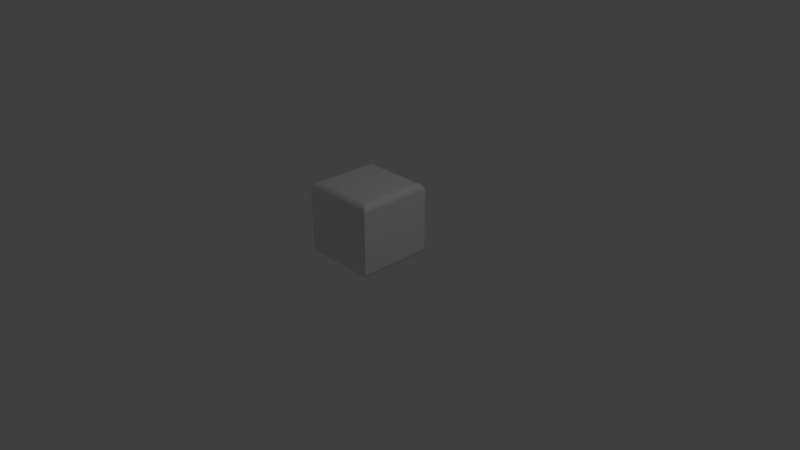 # Source: Box.blend  (saved by Blender 2.79.0; exported with 4.5.12 LTS)
import bpy
from mathutils import Matrix  # noqa: F401  (used for matrix-valued properties, if any)

bpy.ops.wm.read_factory_settings(use_empty=True)
scene = bpy.context.scene
scene.name = 'Scene'

# ---- collections
col_collection_1 = bpy.data.collections.new('Collection 1'); scene.collection.children.link(col_collection_1)

# ---- world
world_world = bpy.data.worlds.new('World'); scene.world = world_world
world_world.color = (0.05088, 0.05088, 0.05088)
world_world.use_sun_shadow = False
world_world.sun_shadow_jitter_overblur = 0.0
world_world.cycles.sampling_method = 'MANUAL'

# ---- cameras
cam_camera = bpy.data.cameras.new('Camera')
cam_camera.clip_end = 100.0
cam_camera.lens = 35.0
cam_camera.sensor_width = 32.0
cam_camera.sensor_height = 18.0
cam_camera.ortho_scale = 7.314
cam_camera.dof.focus_distance = 0.0
cam_camera.dof.aperture_fstop = 128.0

# ---- lights
light_lamp = bpy.data.lights.new('Lamp', 'POINT')
light_lamp.transmission_factor = 0.0
light_lamp.cutoff_distance = 30.0
light_lamp.energy = 100.0
light_lamp.shadow_buffer_clip_start = 1.001
light_lamp.shadow_soft_size = 0.1
light_lamp.shadow_maximum_resolution = 0.006
light_lamp.use_absolute_resolution = True

# ---- meshes
me_object_1 = bpy.data.meshes.new('object_1')
me_object_1.from_pydata([(0.3997, 0.0, 1.0), (-0.0002858, 0.4, 1.0), (-0.4003, 0.0, 1.0), (-0.4003, 0.4, 1.0), (-0.0002858, -0.4, 1.0), (-0.4003, -0.4, 1.0), (0.3997, -0.4, 1.0), (0.3997, 0.4, 1.0), (0.4997, -0.5, 0.9), (0.4997, -0.5, 0.1), (0.4997, 1.431e-07, 0.1), (0.4997, 0.0, 0.9), (0.4997, 0.5, 0.1), (0.4997, 0.5, 0.9), (0.4963, -0.4966, 0.9259), (0.4935, 0.4938, 0.9346), (0.4935, -0.4938, 0.9346), (0.4899, 0.4902, 0.9433), (0.4899, -0.4902, 0.9433), (0.4963, 0.4966, 0.9259), (0.4982, -0.4985, 0.9171), (0.4853, 0.4856, 0.9517), (0.4853, -0.4856, 0.9517), (0.48, -0.4802, 0.9597), (0.4738, 0.4741, 0.9672), (0.4738, -0.4741, 0.9672), (0.4669, 0.4672, 0.9741), (0.4669, -0.4672, 0.9741), (0.4994, -0.4996, 0.9084), (0.4997, 0.0, 0.9), (0.4514, -0.4517, 0.9856), (0.4514, 0.4517, 0.9856), (0.443, -0.4433, 0.9902), (0.4343, 0.4346, 0.9938), (0.4343, -0.4346, 0.9938), (0.4256, -0.4259, 0.9966), (0.4594, -0.4597, 0.9802), (0.4168, 0.4171, 0.9985), (0.3997, 0.0, 1.0), (0.4168, -0.4171, 0.9985), (0.3997, -0.4, 1.0), (0.4082, -0.4084, 0.9996), (0.4256, 0.4259, 0.9966), (0.4594, 0.4597, 0.9802), (0.4997, -0.5, 0.9), (0.48, 0.4802, 0.9597), (0.4994, 0.4996, 0.9084), (0.4982, 0.4985, 0.9171), (0.4997, 0.5, 0.9), (0.3997, 0.4, 1.0), (0.4082, 0.4084, 0.9996), (0.443, 0.4433, 0.9902), (-0.5003, -0.5, 0.9), (-0.5003, -0.5, 0.1), (-0.0002858, -0.5, 0.1), (-0.0002858, -0.5, 0.9), (0.4997, -0.5, 0.1), (0.4997, -0.5, 0.9), (-0.4999, -0.4996, 0.9084), (-0.0002858, -0.5, 0.9), (-0.4988, -0.4985, 0.9171), (-0.4969, -0.4966, 0.9259), (0.4982, -0.4985, 0.9171), (-0.5003, -0.5, 0.9), (0.4935, -0.4938, 0.9346), (-0.4904, -0.4902, 0.9433), (-0.4941, -0.4938, 0.9346), (0.4963, -0.4966, 0.9259), (-0.4859, -0.4856, 0.9517), (0.4899, -0.4902, 0.9433), (0.4853, -0.4856, 0.9517), (-0.4805, -0.4802, 0.9597), (-0.4744, -0.4741, 0.9672), (0.4738, -0.4741, 0.9672), (-0.4675, -0.4672, 0.9741), (0.4669, -0.4672, 0.9741), (-0.46, -0.4597, 0.9802), (-0.452, -0.4517, 0.9856), (0.4514, -0.4517, 0.9856), (0.443, -0.4433, 0.9902), (-0.4436, -0.4433, 0.9902), (-0.4349, -0.4346, 0.9938), (0.4168, -0.4171, 0.9985), (-0.4174, -0.4171, 0.9985), (-0.4262, -0.4259, 0.9966), (-0.0002858, -0.4, 1.0), (-0.4087, -0.4084, 0.9996), (0.4256, -0.4259, 0.9966), (-0.4003, -0.4, 1.0), (0.48, -0.4802, 0.9597), (0.4994, -0.4996, 0.9084), (0.3997, -0.4, 1.0), (0.4082, -0.4084, 0.9996), (0.4343, -0.4346, 0.9938), (0.4594, -0.4597, 0.9802), (0.4997, -0.5, 0.9), (-0.5003, 0.5, 0.1), (-0.5003, 1.431e-07, 0.1), (-0.5003, 0.0, 0.9), (-0.5003, 0.5, 0.9), (-0.5003, -0.5, 0.9), (-0.5003, -0.5, 0.1), (-0.4999, 0.4996, 0.9084), (-0.5003, 0.0, 0.9), (-0.4988, 0.4985, 0.9171), (-0.4969, 0.4966, 0.9259), (-0.4988, -0.4985, 0.9171), (-0.5003, 0.5, 0.9), (-0.4941, -0.4938, 0.9346), (-0.4904, 0.4902, 0.9433), (-0.4941, 0.4938, 0.9346), (-0.4969, -0.4966, 0.9259), (-0.4859, 0.4856, 0.9517), (-0.4904, -0.4902, 0.9433), (-0.4859, -0.4856, 0.9517), (-0.4805, 0.4802, 0.9597), (-0.4744, 0.4741, 0.9672), (-0.4805, -0.4802, 0.9597), (-0.4744, -0.4741, 0.9672), (-0.4675, 0.4672, 0.9741), (-0.46, -0.4597, 0.9802), (-0.46, 0.4597, 0.9802), (-0.452, 0.4517, 0.9856), (-0.452, -0.4517, 0.9856), (-0.4436, -0.4433, 0.9902), (-0.4436, 0.4433, 0.9902), (-0.4349, 0.4346, 0.9938), (-0.4349, -0.4346, 0.9938), (-0.4174, -0.4171, 0.9985), (-0.4174, 0.4171, 0.9985), (-0.4262, 0.4259, 0.9966), (-0.4003, 0.0, 1.0), (-0.4087, 0.4084, 0.9996), (-0.4003, 0.4, 1.0), (-0.4999, -0.4996, 0.9084), (-0.4675, -0.4672, 0.9741), (-0.4003, -0.4, 1.0), (-0.4087, -0.4084, 0.9996), (-0.4262, -0.4259, 0.9966), (-0.5003, -0.5, 0.9), (0.4997, 0.5, 0.1), (-0.0002858, 0.5, 0.1), (-0.0002858, 0.5, 0.9), (0.4997, 0.5, 0.9), (-0.5003, 0.5, 0.9), (-0.5003, 0.5, 0.1), (0.4994, 0.4996, 0.9084), (-0.0002858, 0.5, 0.9), (0.4982, 0.4985, 0.9171), (0.4963, 0.4966, 0.9259), (-0.4969, 0.4966, 0.9259), (0.4997, 0.5, 0.9), (-0.4904, 0.4902, 0.9433), (0.4899, 0.4902, 0.9433), (0.4935, 0.4938, 0.9346), (-0.4941, 0.4938, 0.9346), (0.4853, 0.4856, 0.9517), (-0.4805, 0.4802, 0.9597), (0.48, 0.4802, 0.9597), (0.4738, 0.4741, 0.9672), (-0.4744, 0.4741, 0.9672), (-0.4675, 0.4672, 0.9741), (0.4669, 0.4672, 0.9741), (-0.46, 0.4597, 0.9802), (0.4594, 0.4597, 0.9802), (0.4514, 0.4517, 0.9856), (-0.452, 0.4517, 0.9856), (0.443, 0.4433, 0.9902), (0.4343, 0.4346, 0.9938), (-0.4436, 0.4433, 0.9902), (-0.4262, 0.4259, 0.9966), (0.4168, 0.4171, 0.9985), (0.4256, 0.4259, 0.9966), (-0.0002858, 0.4, 1.0), (0.4082, 0.4084, 0.9996), (0.3997, 0.4, 1.0), (-0.4988, 0.4985, 0.9171), (-0.4859, 0.4856, 0.9517), (-0.4999, 0.4996, 0.9084), (-0.4174, 0.4171, 0.9985), (-0.4003, 0.4, 1.0), (-0.4087, 0.4084, 0.9996), (-0.4349, 0.4346, 0.9938), (-0.5003, 0.5, 0.9), (-0.0002858, -0.4, 1.629e-08), (-0.4003, 1.431e-07, 8.146e-08), (-0.0002858, 0.4, 1.466e-07), (-0.4003, 0.4, 1.466e-07), (-0.4003, -0.4, 1.629e-08), (0.3997, 1.431e-07, 8.146e-08), (0.3997, -0.4, 1.629e-08), (0.3997, 0.4, 1.466e-07), (0.4942, -0.4945, 0.06731), (-0.4948, -0.4945, 0.06731), (-0.4875, -0.4872, 0.0511), (0.4869, -0.4872, 0.0511), (-0.4772, -0.4769, 0.03608), (-0.4642, -0.4639, 0.02309), (0.4766, -0.4769, 0.03608), (-0.499, -0.4987, 0.08386), (0.4158, -0.4161, 0.00131), (-0.433, -0.4327, 0.005495), (-0.4164, -0.4161, 0.00131), (0.4324, -0.4327, 0.005495), (-0.4492, -0.4489, 0.01277), (-0.4003, -0.4, 1.629e-08), (0.07971, -0.4, 0.18), (0.4636, -0.4639, 0.02309), (-0.0002858, -0.5, 0.1), (-0.5003, -0.5, 0.1), (0.4984, -0.4987, 0.08386), (0.4997, -0.5, 0.1), (0.3997, -0.4, 1.629e-08), (0.4486, -0.4489, 0.01277), (0.4997, 1.431e-07, 0.1), (0.4997, -0.5, 0.1), (0.4984, -0.4987, 0.08386), (0.4942, 0.4945, 0.06731), (0.4942, -0.4945, 0.06731), (0.4869, -0.4872, 0.0511), (0.4984, 0.4987, 0.08386), (0.4869, 0.4872, 0.0511), (0.4766, -0.4769, 0.03608), (0.4636, -0.4639, 0.02309), (0.4766, 0.4769, 0.03608), (0.4486, -0.4489, 0.01277), (0.4486, 0.4489, 0.01277), (0.4324, 0.4327, 0.005495), (0.4324, -0.4327, 0.005495), (0.4158, -0.4161, 0.00131), (0.3997, -0.4, 1.629e-08), (0.3997, 1.431e-07, 8.146e-08), (0.4636, 0.4639, 0.02309), (0.3997, 0.4, 1.466e-07), (0.4158, 0.4161, 0.001311), (0.4997, 0.5, 0.1), (-0.0002858, 0.5, 0.1), (0.4997, 0.5, 0.1), (0.4984, 0.4987, 0.08386), (-0.4948, 0.4945, 0.06731), (0.4942, 0.4945, 0.06731), (0.4869, 0.4872, 0.0511), (-0.4875, 0.4872, 0.0511), (0.4766, 0.4769, 0.03608), (0.4636, 0.4639, 0.02309), (-0.4772, 0.4769, 0.03608), (0.4486, 0.4489, 0.01277), (-0.4492, 0.4489, 0.01277), (-0.433, 0.4327, 0.005495), (0.4324, 0.4327, 0.005495), (-0.4164, 0.4161, 0.001311), (0.4158, 0.4161, 0.001311), (0.3997, 0.4, 1.466e-07), (-0.0002858, 0.4, 1.466e-07), (-0.499, 0.4987, 0.08386), (-0.4642, 0.4639, 0.02309), (-0.4003, 0.4, 1.466e-07), (-0.5003, 0.5, 0.1), (-0.4948, -0.4945, 0.06731), (-0.4948, 0.4945, 0.06731), (-0.4875, 0.4872, 0.0511), (-0.4875, -0.4872, 0.0511), (-0.4772, 0.4769, 0.03608), (-0.4642, 0.4639, 0.02309), (-0.4772, -0.4769, 0.03608), (-0.499, 0.4987, 0.08386), (-0.433, -0.4327, 0.005495), (-0.433, 0.4327, 0.005495), (-0.4164, 0.4161, 0.001311), (-0.4492, 0.4489, 0.01277), (-0.4003, 0.4, 1.466e-07), (-0.4003, 1.431e-07, 8.146e-08), (-0.4164, -0.4161, 0.00131), (-0.4642, -0.4639, 0.02309), (-0.5003, 1.431e-07, 0.1), (-0.5003, 0.5, 0.1), (-0.499, -0.4987, 0.08386), (-0.5003, -0.5, 0.1), (-0.4003, -0.4, 1.629e-08), (-0.4492, -0.4489, 0.01277)], [], [(0, 1, 2), (2, 1, 3), (4, 2, 5), (0, 4, 6), (0, 7, 1), (4, 0, 2), (8, 9, 10, 11), (12, 13, 11, 10), (14, 15, 16), (16, 17, 18), (19, 14, 20), (18, 21, 22), (23, 22, 21), (24, 25, 23), (26, 27, 25), (28, 29, 20), (30, 31, 32), (33, 34, 32), (34, 33, 35), (31, 30, 36), (37, 38, 39), (40, 41, 38), (39, 38, 41), (35, 42, 39), (27, 43, 36), (29, 28, 44), (18, 17, 21), (17, 16, 15), (21, 45, 23), (23, 45, 24), (46, 47, 29), (14, 19, 15), (20, 47, 19), (48, 46, 29), (33, 42, 35), (49, 38, 50), (50, 38, 37), (42, 37, 39), (26, 43, 27), (31, 51, 32), (36, 43, 31), (51, 33, 32), (24, 26, 25), (20, 29, 47), (52, 53, 54, 55), (56, 57, 55, 54), (58, 59, 60), (61, 60, 62), (59, 58, 63), (64, 65, 66), (66, 61, 67), (68, 65, 69), (70, 71, 68), (72, 71, 73), (73, 74, 72), (74, 75, 76), (77, 76, 78), (77, 79, 80), (81, 80, 79), (82, 83, 84), (85, 86, 83), (81, 87, 84), (88, 86, 85), (60, 59, 62), (70, 68, 69), (70, 89, 71), (89, 73, 71), (62, 67, 61), (69, 65, 64), (64, 66, 67), (90, 62, 59), (74, 73, 75), (83, 82, 85), (91, 85, 92), (82, 92, 85), (82, 84, 87), (78, 79, 77), (93, 87, 81), (81, 79, 93), (94, 78, 76), (76, 75, 94), (95, 90, 59), (96, 97, 98, 99), (100, 98, 97, 101), (102, 103, 104), (105, 104, 106), (103, 102, 107), (108, 109, 110), (110, 105, 111), (112, 109, 113), (114, 115, 112), (116, 115, 117), (118, 119, 116), (119, 120, 121), (122, 121, 123), (122, 124, 125), (126, 125, 127), (128, 129, 130), (131, 132, 129), (126, 127, 130), (133, 132, 131), (104, 103, 106), (114, 112, 113), (114, 117, 115), (117, 118, 116), (106, 111, 105), (113, 109, 108), (108, 110, 111), (134, 106, 103), (119, 118, 135), (129, 128, 131), (136, 131, 137), (128, 137, 131), (128, 130, 138), (123, 124, 122), (127, 138, 130), (125, 124, 127), (120, 123, 121), (119, 135, 120), (139, 134, 103), (140, 141, 142, 143), (144, 142, 141, 145), (146, 147, 148), (149, 148, 150), (147, 146, 151), (152, 153, 154), (154, 149, 155), (156, 153, 152), (157, 158, 156), (159, 158, 160), (161, 162, 159), (162, 163, 164), (165, 164, 163), (165, 166, 167), (168, 167, 169), (170, 171, 172), (173, 174, 171), (168, 170, 172), (175, 174, 173), (148, 147, 176), (177, 156, 152), (177, 157, 156), (157, 160, 158), (176, 150, 148), (152, 154, 155), (155, 149, 150), (178, 176, 147), (159, 160, 161), (171, 179, 173), (180, 173, 181), (179, 181, 173), (179, 171, 170), (166, 169, 167), (182, 170, 168), (168, 169, 182), (163, 166, 165), (162, 161, 163), (183, 178, 147), (184, 185, 186), (185, 187, 186), (184, 188, 185), (189, 190, 184), (189, 186, 191), (184, 186, 189), (192, 193, 194), (195, 194, 196), (196, 197, 198), (199, 193, 192), (200, 201, 202), (201, 203, 204), (205, 206, 202), (202, 206, 200), (197, 204, 207), (208, 209, 199), (196, 198, 195), (195, 192, 194), (199, 192, 210), (211, 208, 210), (212, 200, 206), (200, 203, 201), (204, 213, 207), (213, 204, 203), (197, 207, 198), (210, 208, 199), (214, 215, 216), (217, 218, 219), (218, 220, 216), (221, 219, 222), (223, 224, 222), (225, 226, 223), (227, 225, 228), (227, 228, 229), (230, 231, 229), (214, 216, 220), (222, 224, 221), (221, 217, 219), (220, 218, 217), (223, 232, 224), (233, 234, 231), (234, 229, 231), (229, 234, 227), (227, 226, 225), (223, 226, 232), (235, 214, 220), (236, 237, 238), (239, 240, 241), (240, 239, 238), (242, 241, 243), (244, 245, 243), (246, 247, 244), (248, 246, 249), (250, 248, 249, 251), (252, 253, 251), (236, 238, 254), (243, 245, 242), (242, 239, 241), (254, 238, 239), (244, 255, 245), (256, 250, 253), (250, 251, 253), (248, 247, 246), (244, 247, 255), (257, 236, 254), (258, 259, 260), (261, 260, 262), (262, 263, 264), (265, 259, 258), (266, 267, 268), (267, 266, 269), (270, 271, 268), (268, 271, 272), (263, 269, 273), (274, 275, 265), (262, 264, 261), (261, 258, 260), (265, 258, 276), (277, 274, 276), (278, 272, 271), (272, 266, 268), (269, 279, 273), (279, 269, 266), (263, 273, 264), (276, 274, 265)])
me_object_1.polygons.foreach_set('use_smooth', [True] * 243)
_uv = me_object_1.uv_layers.new(name='UVMap')
_uv.uv.foreach_set('vector', [0.8564, 0.75, 0.7143, 0.6071, 0.8564, 0.4643, 0.8564, 0.4643, 0.7143, 0.6071, 0.7143, 0.4643, 0.9985, 0.6071, 0.8564, 0.4643, 0.9985, 0.4643, 0.8564, 0.75, 0.9985, 0.6071, 0.9985, 0.75, 0.8564, 0.75, 0.7143, 0.75, 0.7143, 0.6071, 0.9985, 0.6071, 0.8564, 0.75, 0.8564, 0.4643, 0.3571, 0.9271, 0.3571, 0.6429, 0.535, 0.6429, 0.535, 0.9271, 0.7128, 0.6429, 0.7128, 0.9271, 0.535, 0.9271, 0.535, 0.6429, 0.4923, 0.001211, 0.4891, 0.3535, 0.4891, 0.002201, 0.4891, 0.002201, 0.4858, 0.3522, 0.4858, 0.003503, 0.4923, 0.3545, 0.4923, 0.001211, 0.4956, 0.0005242, 0.4858, 0.003503, 0.4825, 0.3506, 0.4825, 0.005115, 0.4792, 0.007028, 0.4825, 0.005115, 0.4825, 0.3506, 0.4759, 0.3465, 0.4759, 0.009223, 0.4792, 0.007028, 0.4727, 0.344, 0.4727, 0.01167, 0.4759, 0.009223, 0.4989, 0.0001272, 0.5022, 0.1778, 0.4956, 0.0005242, 0.4661, 0.01719, 0.4661, 0.3385, 0.4628, 0.02018, 0.4595, 0.3324, 0.4595, 0.02325, 0.4628, 0.02018, 0.4595, 0.02325, 0.4595, 0.3324, 0.4563, 0.02637, 0.4661, 0.3385, 0.4661, 0.01719, 0.4694, 0.01434, 0.453, 0.3262, 0.4464, 0.1778, 0.453, 0.02948, 0.4464, 0.03557, 0.4497, 0.03256, 0.4464, 0.1778, 0.453, 0.02948, 0.4464, 0.1778, 0.4497, 0.03256, 0.4563, 0.02637, 0.4563, 0.3293, 0.453, 0.02948, 0.4727, 0.01167, 0.4694, 0.3413, 0.4694, 0.01434, 0.5022, 0.1778, 0.4989, 0.0001272, 0.5022, 0.0, 0.4858, 0.003503, 0.4858, 0.3522, 0.4825, 0.3506, 0.4858, 0.3522, 0.4891, 0.002201, 0.4891, 0.3535, 0.4825, 0.3506, 0.4792, 0.3487, 0.4792, 0.007028, 0.4792, 0.007028, 0.4792, 0.3487, 0.4759, 0.3465, 0.4989, 0.3556, 0.4956, 0.3552, 0.5022, 0.1778, 0.4923, 0.001211, 0.4923, 0.3545, 0.4891, 0.3535, 0.4956, 0.0005242, 0.4956, 0.3552, 0.4923, 0.3545, 0.5022, 0.3557, 0.4989, 0.3556, 0.5022, 0.1778, 0.4595, 0.3324, 0.4563, 0.3293, 0.4563, 0.02637, 0.4464, 0.3201, 0.4464, 0.1778, 0.4497, 0.3231, 0.4497, 0.3231, 0.4464, 0.1778, 0.453, 0.3262, 0.4563, 0.3293, 0.453, 0.3262, 0.453, 0.02948, 0.4727, 0.344, 0.4694, 0.3413, 0.4727, 0.01167, 0.4661, 0.3385, 0.4628, 0.3355, 0.4628, 0.02018, 0.4694, 0.01434, 0.4694, 0.3413, 0.4661, 0.3385, 0.4628, 0.3355, 0.4595, 0.3324, 0.4628, 0.02018, 0.4759, 0.3465, 0.4727, 0.344, 0.4759, 0.009223, 0.4956, 0.0005242, 0.5022, 0.1778, 0.4956, 0.3552, 0.3571, 0.6414, 0.3571, 0.3571, 0.535, 0.3571, 0.535, 0.6414, 0.7128, 0.3571, 0.7128, 0.6414, 0.535, 0.6414, 0.535, 0.3571, 0.05246, 0.0001272, 0.05574, 0.1778, 0.04918, 0.0005242, 0.0459, 0.001211, 0.04918, 0.0005242, 0.04918, 0.3552, 0.05574, 0.1778, 0.05246, 0.0001272, 0.05574, 0.0, 0.04262, 0.3535, 0.03934, 0.003503, 0.04262, 0.002201, 0.04262, 0.002201, 0.0459, 0.001211, 0.0459, 0.3545, 0.03607, 0.005115, 0.03934, 0.003503, 0.03934, 0.3522, 0.03607, 0.3506, 0.03279, 0.007028, 0.03607, 0.005115, 0.02951, 0.009223, 0.03279, 0.007028, 0.02951, 0.3465, 0.02951, 0.3465, 0.02623, 0.01167, 0.02951, 0.009223, 0.02623, 0.01167, 0.02623, 0.344, 0.02295, 0.01434, 0.01967, 0.01719, 0.02295, 0.01434, 0.01967, 0.3385, 0.01967, 0.01719, 0.01639, 0.3355, 0.01639, 0.02018, 0.01311, 0.02325, 0.01639, 0.02018, 0.01639, 0.3355, 0.006557, 0.3262, 0.006557, 0.02948, 0.009836, 0.02637, 0.0, 0.1778, 0.003279, 0.03256, 0.006557, 0.02948, 0.01311, 0.02325, 0.009836, 0.3293, 0.009836, 0.02637, 0.0, 0.03557, 0.003279, 0.03256, 0.0, 0.1778, 0.04918, 0.0005242, 0.05574, 0.1778, 0.04918, 0.3552, 0.03607, 0.3506, 0.03607, 0.005115, 0.03934, 0.3522, 0.03607, 0.3506, 0.03279, 0.3487, 0.03279, 0.007028, 0.03279, 0.3487, 0.02951, 0.3465, 0.03279, 0.007028, 0.04918, 0.3552, 0.0459, 0.3545, 0.0459, 0.001211, 0.03934, 0.3522, 0.03934, 0.003503, 0.04262, 0.3535, 0.04262, 0.3535, 0.04262, 0.002201, 0.0459, 0.3545, 0.05246, 0.3556, 0.04918, 0.3552, 0.05574, 0.1778, 0.02623, 0.01167, 0.02951, 0.3465, 0.02623, 0.344, 0.006557, 0.02948, 0.006557, 0.3262, 0.0, 0.1778, 0.0, 0.3201, 0.0, 0.1778, 0.003279, 0.3231, 0.006557, 0.3262, 0.003279, 0.3231, 0.0, 0.1778, 0.006557, 0.3262, 0.009836, 0.02637, 0.009836, 0.3293, 0.01967, 0.3385, 0.01639, 0.3355, 0.01967, 0.01719, 0.01311, 0.3324, 0.009836, 0.3293, 0.01311, 0.02325, 0.01311, 0.02325, 0.01639, 0.3355, 0.01311, 0.3324, 0.02295, 0.3413, 0.01967, 0.3385, 0.02295, 0.01434, 0.02295, 0.01434, 0.02623, 0.344, 0.02295, 0.3413, 0.05574, 0.3557, 0.05246, 0.3556, 0.05574, 0.1778, 0.0, 0.6429, 0.1778, 0.6429, 0.1778, 0.9271, 0.0, 0.9271, 0.3557, 0.9271, 0.1778, 0.9271, 0.1778, 0.6429, 0.3557, 0.6429, 0.4096, 0.0001272, 0.4129, 0.1778, 0.4063, 0.0005242, 0.403, 0.001211, 0.4063, 0.0005242, 0.4063, 0.3552, 0.4129, 0.1778, 0.4096, 0.0001272, 0.4129, 0.0, 0.3998, 0.3535, 0.3965, 0.003503, 0.3998, 0.002201, 0.3998, 0.002201, 0.403, 0.001211, 0.403, 0.3545, 0.3932, 0.005115, 0.3965, 0.003503, 0.3965, 0.3522, 0.3932, 0.3506, 0.3899, 0.007028, 0.3932, 0.005115, 0.3867, 0.009223, 0.3899, 0.007028, 0.3899, 0.3487, 0.3867, 0.3465, 0.3834, 0.01167, 0.3867, 0.009223, 0.3834, 0.01167, 0.3801, 0.3413, 0.3801, 0.01434, 0.3768, 0.01719, 0.3801, 0.01434, 0.3768, 0.3385, 0.3768, 0.01719, 0.3735, 0.3355, 0.3735, 0.02018, 0.3703, 0.02325, 0.3735, 0.02018, 0.3703, 0.3324, 0.3637, 0.3262, 0.3637, 0.02948, 0.367, 0.02637, 0.3571, 0.1778, 0.3604, 0.03256, 0.3637, 0.02948, 0.3703, 0.02325, 0.3703, 0.3324, 0.367, 0.02637, 0.3571, 0.03557, 0.3604, 0.03256, 0.3571, 0.1778, 0.4063, 0.0005242, 0.4129, 0.1778, 0.4063, 0.3552, 0.3932, 0.3506, 0.3932, 0.005115, 0.3965, 0.3522, 0.3932, 0.3506, 0.3899, 0.3487, 0.3899, 0.007028, 0.3899, 0.3487, 0.3867, 0.3465, 0.3867, 0.009223, 0.4063, 0.3552, 0.403, 0.3545, 0.403, 0.001211, 0.3965, 0.3522, 0.3965, 0.003503, 0.3998, 0.3535, 0.3998, 0.3535, 0.3998, 0.002201, 0.403, 0.3545, 0.4096, 0.3556, 0.4063, 0.3552, 0.4129, 0.1778, 0.3834, 0.01167, 0.3867, 0.3465, 0.3834, 0.344, 0.3637, 0.02948, 0.3637, 0.3262, 0.3571, 0.1778, 0.3571, 0.3201, 0.3571, 0.1778, 0.3604, 0.3231, 0.3637, 0.3262, 0.3604, 0.3231, 0.3571, 0.1778, 0.3637, 0.3262, 0.367, 0.02637, 0.367, 0.3293, 0.3768, 0.3385, 0.3735, 0.3355, 0.3768, 0.01719, 0.3703, 0.3324, 0.367, 0.3293, 0.367, 0.02637, 0.3735, 0.02018, 0.3735, 0.3355, 0.3703, 0.3324, 0.3801, 0.3413, 0.3768, 0.3385, 0.3801, 0.01434, 0.3834, 0.01167, 0.3834, 0.344, 0.3801, 0.3413, 0.4129, 0.3557, 0.4096, 0.3556, 0.4129, 0.1778, 0.0, 0.3571, 0.1778, 0.3571, 0.1778, 0.6414, 0.0, 0.6414, 0.3557, 0.6414, 0.1778, 0.6414, 0.1778, 0.3571, 0.3557, 0.3571, 0.6775, 0.0001272, 0.6807, 0.1778, 0.6742, 0.0005242, 0.6709, 0.001211, 0.6742, 0.0005242, 0.6709, 0.3545, 0.6807, 0.1778, 0.6775, 0.0001272, 0.6807, 0.0, 0.6643, 0.3522, 0.6643, 0.003503, 0.6676, 0.002201, 0.6676, 0.002201, 0.6709, 0.001211, 0.6676, 0.3535, 0.6611, 0.005115, 0.6643, 0.003503, 0.6643, 0.3522, 0.6578, 0.3487, 0.6578, 0.007028, 0.6611, 0.005115, 0.6545, 0.009223, 0.6578, 0.007028, 0.6545, 0.3465, 0.6512, 0.344, 0.6512, 0.01167, 0.6545, 0.009223, 0.6512, 0.01167, 0.648, 0.3413, 0.648, 0.01434, 0.6447, 0.01719, 0.648, 0.01434, 0.648, 0.3413, 0.6447, 0.01719, 0.6447, 0.3385, 0.6414, 0.02018, 0.6381, 0.02325, 0.6414, 0.02018, 0.6414, 0.3355, 0.6348, 0.3293, 0.6316, 0.02948, 0.6348, 0.02637, 0.625, 0.1778, 0.6283, 0.03256, 0.6316, 0.02948, 0.6381, 0.02325, 0.6348, 0.3293, 0.6348, 0.02637, 0.625, 0.03557, 0.6283, 0.03256, 0.625, 0.1778, 0.6742, 0.0005242, 0.6807, 0.1778, 0.6742, 0.3552, 0.6611, 0.3506, 0.6611, 0.005115, 0.6643, 0.3522, 0.6611, 0.3506, 0.6578, 0.3487, 0.6611, 0.005115, 0.6578, 0.3487, 0.6545, 0.3465, 0.6578, 0.007028, 0.6742, 0.3552, 0.6709, 0.3545, 0.6742, 0.0005242, 0.6643, 0.3522, 0.6676, 0.002201, 0.6676, 0.3535, 0.6676, 0.3535, 0.6709, 0.001211, 0.6709, 0.3545, 0.6775, 0.3556, 0.6742, 0.3552, 0.6807, 0.1778, 0.6545, 0.009223, 0.6545, 0.3465, 0.6512, 0.344, 0.6316, 0.02948, 0.6316, 0.3262, 0.625, 0.1778, 0.625, 0.3201, 0.625, 0.1778, 0.6283, 0.3231, 0.6316, 0.3262, 0.6283, 0.3231, 0.625, 0.1778, 0.6316, 0.3262, 0.6316, 0.02948, 0.6348, 0.3293, 0.6447, 0.3385, 0.6414, 0.3355, 0.6414, 0.02018, 0.6381, 0.3324, 0.6348, 0.3293, 0.6381, 0.02325, 0.6381, 0.02325, 0.6414, 0.3355, 0.6381, 0.3324, 0.648, 0.3413, 0.6447, 0.3385, 0.6447, 0.01719, 0.6512, 0.01167, 0.6512, 0.344, 0.648, 0.3413, 0.6807, 0.3557, 0.6775, 0.3556, 0.6807, 0.1778, 0.8564, 0.0, 0.7143, 0.1429, 0.8564, 0.2857, 0.7143, 0.1429, 0.7143, 0.2857, 0.8564, 0.2857, 0.8564, 0.0, 0.7143, 0.0, 0.7143, 0.1429, 0.9985, 0.1429, 0.9985, 0.0, 0.8564, 0.0, 0.9985, 0.1429, 0.8564, 0.2857, 0.9985, 0.2857, 0.8564, 0.0, 0.8564, 0.2857, 0.9985, 0.1429, 0.2219, 0.3537, 0.2219, 0.001954, 0.2157, 0.004543, 0.2157, 0.3511, 0.2157, 0.004543, 0.2095, 0.008214, 0.2095, 0.008214, 0.2033, 0.01283, 0.2095, 0.3475, 0.2281, 0.0004661, 0.2219, 0.001954, 0.2219, 0.3537, 0.1848, 0.3258, 0.191, 0.02394, 0.1848, 0.02983, 0.191, 0.02394, 0.191, 0.3317, 0.1972, 0.01817, 0.1786, 0.03557, 0.1786, 0.1778, 0.1848, 0.02983, 0.1848, 0.02983, 0.1786, 0.1778, 0.1848, 0.3258, 0.2033, 0.01283, 0.1972, 0.01817, 0.2033, 0.3428, 0.2343, 0.1778, 0.2343, 0.0, 0.2281, 0.0004661, 0.2095, 0.008214, 0.2095, 0.3475, 0.2157, 0.3511, 0.2157, 0.3511, 0.2219, 0.3537, 0.2157, 0.004543, 0.2281, 0.0004661, 0.2219, 0.3537, 0.2281, 0.3552, 0.2343, 0.3557, 0.2343, 0.1778, 0.2281, 0.3552, 0.1786, 0.3201, 0.1848, 0.3258, 0.1786, 0.1778, 0.1848, 0.3258, 0.191, 0.3317, 0.191, 0.02394, 0.1972, 0.01817, 0.1972, 0.3375, 0.2033, 0.3428, 0.1972, 0.3375, 0.1972, 0.01817, 0.191, 0.3317, 0.2033, 0.01283, 0.2033, 0.3428, 0.2095, 0.3475, 0.2281, 0.3552, 0.2343, 0.1778, 0.2281, 0.0004661, 0.145, 0.1778, 0.145, 0.0, 0.1388, 0.0004661, 0.1326, 0.3537, 0.1326, 0.001954, 0.1264, 0.004543, 0.1326, 0.001954, 0.1388, 0.3552, 0.1388, 0.0004661, 0.1264, 0.3511, 0.1264, 0.004543, 0.1203, 0.008214, 0.1141, 0.01283, 0.1203, 0.3475, 0.1203, 0.008214, 0.1079, 0.01817, 0.1079, 0.3375, 0.1141, 0.01283, 0.1017, 0.3317, 0.1079, 0.01817, 0.1017, 0.02394, 0.1017, 0.3317, 0.1017, 0.02394, 0.09548, 0.02983, 0.08929, 0.03557, 0.08929, 0.1778, 0.09548, 0.02983, 0.145, 0.1778, 0.1388, 0.0004661, 0.1388, 0.3552, 0.1203, 0.008214, 0.1203, 0.3475, 0.1264, 0.3511, 0.1264, 0.3511, 0.1326, 0.3537, 0.1264, 0.004543, 0.1388, 0.3552, 0.1326, 0.001954, 0.1326, 0.3537, 0.1141, 0.01283, 0.1141, 0.3428, 0.1203, 0.3475, 0.08929, 0.3201, 0.09548, 0.3258, 0.08929, 0.1778, 0.09548, 0.3258, 0.09548, 0.02983, 0.08929, 0.1778, 0.09548, 0.02983, 0.09548, 0.3258, 0.1017, 0.3317, 0.1017, 0.3317, 0.1079, 0.3375, 0.1079, 0.01817, 0.1141, 0.01283, 0.1079, 0.3375, 0.1141, 0.3428, 0.145, 0.3557, 0.145, 0.1778, 0.1388, 0.3552, 0.3236, 0.1778, 0.3236, 0.0, 0.3174, 0.0004661, 0.3112, 0.3537, 0.3112, 0.001954, 0.305, 0.004543, 0.3112, 0.001954, 0.3112, 0.3537, 0.3174, 0.0004661, 0.305, 0.3511, 0.305, 0.004543, 0.2988, 0.008214, 0.2926, 0.01283, 0.2988, 0.3475, 0.2988, 0.008214, 0.2864, 0.01817, 0.2864, 0.3375, 0.2926, 0.01283, 0.2802, 0.3317, 0.2864, 0.01817, 0.2802, 0.02394, 0.2741, 0.3258, 0.2802, 0.3317, 0.2802, 0.02394, 0.2741, 0.02983, 0.2679, 0.03557, 0.2679, 0.1778, 0.2741, 0.02983, 0.3236, 0.1778, 0.3174, 0.0004661, 0.3174, 0.3552, 0.2988, 0.008214, 0.2988, 0.3475, 0.305, 0.3511, 0.305, 0.3511, 0.3112, 0.3537, 0.305, 0.004543, 0.3174, 0.3552, 0.3174, 0.0004661, 0.3112, 0.3537, 0.2926, 0.01283, 0.2926, 0.3428, 0.2988, 0.3475, 0.2679, 0.3201, 0.2741, 0.3258, 0.2679, 0.1778, 0.2741, 0.3258, 0.2741, 0.02983, 0.2679, 0.1778, 0.2802, 0.3317, 0.2864, 0.3375, 0.2864, 0.01817, 0.2926, 0.01283, 0.2864, 0.3375, 0.2926, 0.3428, 0.3236, 0.3557, 0.3236, 0.1778, 0.3174, 0.3552, 0.5791, 0.3537, 0.5791, 0.001954, 0.5729, 0.004543, 0.5729, 0.3511, 0.5729, 0.004543, 0.5667, 0.008214, 0.5667, 0.008214, 0.5605, 0.01283, 0.5667, 0.3475, 0.5853, 0.0004661, 0.5791, 0.001954, 0.5791, 0.3537, 0.5481, 0.3317, 0.5481, 0.02394, 0.5419, 0.02983, 0.5481, 0.02394, 0.5481, 0.3317, 0.5543, 0.01817, 0.5357, 0.03557, 0.5357, 0.1778, 0.5419, 0.02983, 0.5419, 0.02983, 0.5357, 0.1778, 0.5419, 0.3258, 0.5605, 0.01283, 0.5543, 0.01817, 0.5605, 0.3428, 0.5915, 0.1778, 0.5915, 0.0, 0.5853, 0.0004661, 0.5667, 0.008214, 0.5667, 0.3475, 0.5729, 0.3511, 0.5729, 0.3511, 0.5791, 0.3537, 0.5729, 0.004543, 0.5853, 0.0004661, 0.5791, 0.3537, 0.5853, 0.3552, 0.5915, 0.3557, 0.5915, 0.1778, 0.5853, 0.3552, 0.5357, 0.3201, 0.5419, 0.3258, 0.5357, 0.1778, 0.5419, 0.3258, 0.5481, 0.3317, 0.5419, 0.02983, 0.5543, 0.01817, 0.5543, 0.3375, 0.5605, 0.3428, 0.5543, 0.3375, 0.5543, 0.01817, 0.5481, 0.3317, 0.5605, 0.01283, 0.5605, 0.3428, 0.5667, 0.3475, 0.5853, 0.3552, 0.5915, 0.1778, 0.5853, 0.0004661])
me_object_1.use_remesh_preserve_volume = False
me_object_1.use_remesh_preserve_attributes = False
me_object_1.use_mirror_vertex_groups = False
me_object_1.update()
me_object_1.normals_split_custom_set([tuple(v) for v in zip(*[iter([0.0, -2.98e-07, 1.0, 0.0, -2.98e-07, 1.0, 0.0, -2.98e-07, 1.0, 0.0, -2.98e-07, 1.0, 0.0, -2.98e-07, 1.0, 0.0, -2.98e-07, 1.0, 0.0, -2.98e-07, 1.0, 0.0, -2.98e-07, 1.0, 0.0, -2.98e-07, 1.0, 0.0, -2.98e-07, 1.0, 0.0, -2.98e-07, 1.0, 0.0, -2.98e-07, 1.0, 0.0, -2.98e-07, 1.0, 0.0, -2.98e-07, 1.0, 0.0, -2.98e-07, 1.0, 0.0, -2.98e-07, 1.0, 0.0, -2.98e-07, 1.0, 0.0, -2.98e-07, 1.0, 1.0, 7.451e-08, 0.0, 1.0, 7.451e-08, 0.0, 1.0, 3.725e-08, 0.0, 1.0, 3.725e-08, 0.0, 1.0, 0.0, 0.0, 1.0, 0.0, 0.0, 1.0, 3.725e-08, 0.0, 1.0, 3.725e-08, 0.0, 0.966, -5.304e-07, 0.2587, 0.9381, 2.973e-07, 0.3463, 0.9381, -6.589e-07, 0.3463, 0.9381, -6.589e-07, 0.3463, 0.9015, -3.474e-07, 0.4327, 0.9015, -3.818e-08, 0.4327, 0.966, 2.902e-07, 0.2587, 0.966, -5.304e-07, 0.2587, 0.9853, -3.388e-07, 0.1711, 0.9015, -3.818e-08, 0.4327, 0.8562, 8.661e-08, 0.5167, 0.8562, -5.984e-07, 0.5166, 0.8024, -2.584e-07, 0.5968, 0.8562, -5.984e-07, 0.5166, 0.8562, 8.661e-08, 0.5167, 0.7407, 2.412e-07, 0.6718, 0.7407, -6.938e-07, 0.6718, 0.8024, -2.584e-07, 0.5968, 0.6718, 4.47e-08, 0.7407, 0.6718, -5.858e-07, 0.7407, 0.7407, -6.938e-07, 0.6718, 0.9964, -8.806e-06, 0.08452, 1.0, -4.105e-06, 7.212e-06, 0.9853, -3.388e-07, 0.1711, 0.5166, -1.024e-07, 0.8562, 0.5166, -3.912e-07, 0.8562, 0.4327, -1.382e-06, 0.9015, 0.3463, 6.948e-07, 0.9381, 0.3463, -1.242e-06, 0.9381, 0.4327, -1.382e-06, 0.9015, 0.3463, -1.242e-06, 0.9381, 0.3463, 6.948e-07, 0.9381, 0.2587, 6.501e-07, 0.966, 0.5166, -3.912e-07, 0.8562, 0.5166, -1.024e-07, 0.8562, 0.5967, 1.024e-07, 0.8024, 0.171, -1.105e-06, 0.9853, 6.244e-06, 3.901e-06, 1.0, 0.171, 6.957e-07, 0.9853, 2.98e-08, 2.379e-06, 1.0, 0.08452, 1.518e-06, 0.9964, 6.244e-06, 3.901e-06, 1.0, 0.171, 6.957e-07, 0.9853, 6.244e-06, 3.901e-06, 1.0, 0.08452, 1.518e-06, 0.9964, 0.2587, 6.501e-07, 0.966, 0.2587, -1.129e-06, 0.966, 0.171, 6.957e-07, 0.9853, 0.6718, -5.858e-07, 0.7407, 0.5968, -5.923e-07, 0.8024, 0.5967, 1.024e-07, 0.8024, 1.0, -4.105e-06, 7.212e-06, 0.9964, -8.806e-06, 0.08452, 1.0, 2.109e-06, 1.709e-05, 0.9015, -3.818e-08, 0.4327, 0.9015, -3.474e-07, 0.4327, 0.8562, 8.661e-08, 0.5167, 0.9015, -3.474e-07, 0.4327, 0.9381, -6.589e-07, 0.3463, 0.9381, 2.973e-07, 0.3463, 0.8562, 8.661e-08, 0.5167, 0.8024, -2.305e-07, 0.5968, 0.8024, -2.584e-07, 0.5968, 0.8024, -2.584e-07, 0.5968, 0.8024, -2.305e-07, 0.5968, 0.7407, 2.412e-07, 0.6718, 0.9964, -1.359e-05, 0.08447, 0.9853, 3.412e-06, 0.1711, 1.0, -4.105e-06, 7.212e-06, 0.966, -5.304e-07, 0.2587, 0.966, 2.902e-07, 0.2587, 0.9381, 2.973e-07, 0.3463, 0.9853, -3.388e-07, 0.1711, 0.9853, 3.412e-06, 0.1711, 0.966, 2.902e-07, 0.2587, 1.0, -5.05e-07, 1.817e-05, 0.9964, -1.359e-05, 0.08447, 1.0, -4.105e-06, 7.212e-06, 0.3463, 6.948e-07, 0.9381, 0.2587, -1.129e-06, 0.966, 0.2587, 6.501e-07, 0.966, 1.773e-05, -1.131e-06, 1.0, 6.244e-06, 3.901e-06, 1.0, 0.08451, -1.708e-06, 0.9964, 0.08451, -1.708e-06, 0.9964, 6.244e-06, 3.901e-06, 1.0, 0.171, -1.105e-06, 0.9853, 0.2587, -1.129e-06, 0.966, 0.171, -1.105e-06, 0.9853, 0.171, 6.957e-07, 0.9853, 0.6718, 4.47e-08, 0.7407, 0.5968, -5.923e-07, 0.8024, 0.6718, -5.858e-07, 0.7407, 0.5166, -3.912e-07, 0.8562, 0.4328, 8.373e-07, 0.9015, 0.4327, -1.382e-06, 0.9015, 0.5967, 1.024e-07, 0.8024, 0.5968, -5.923e-07, 0.8024, 0.5166, -3.912e-07, 0.8562, 0.4328, 8.373e-07, 0.9015, 0.3463, 6.948e-07, 0.9381, 0.4327, -1.382e-06, 0.9015, 0.7407, 2.412e-07, 0.6718, 0.6718, 4.47e-08, 0.7407, 0.7407, -6.938e-07, 0.6718, 0.9853, -3.388e-07, 0.1711, 1.0, -4.105e-06, 7.212e-06, 0.9853, 3.412e-06, 0.1711, 0.0, -1.0, -1.49e-07, 0.0, -1.0, -1.49e-07, 0.0, -1.0, -1.49e-07, 0.0, -1.0, -1.49e-07, 0.0, -1.0, -1.49e-07, 0.0, -1.0, -1.49e-07, 0.0, -1.0, -1.49e-07, 0.0, -1.0, -1.49e-07, -8.716e-06, -0.9964, 0.08451, -4.117e-06, -1.0, 8.076e-06, 3.917e-06, -0.9853, 0.171, -4.516e-07, -0.966, 0.2587, 3.917e-06, -0.9853, 0.171, 1.04e-06, -0.9853, 0.1711, -4.117e-06, -1.0, 8.076e-06, -8.716e-06, -0.9964, 0.08451, 2.099e-06, -1.0, 1.973e-05, 4.023e-07, -0.9381, 0.3463, 4.191e-08, -0.9015, 0.4327, -5.804e-07, -0.9381, 0.3463, -5.804e-07, -0.9381, 0.3463, -4.516e-07, -0.966, 0.2587, 3.262e-07, -0.966, 0.2587, -4.945e-07, -0.8562, 0.5167, 4.191e-08, -0.9015, 0.4327, -2.724e-07, -0.9015, 0.4327, 1.621e-07, -0.8562, 0.5167, -1.602e-07, -0.8024, 0.5968, -4.945e-07, -0.8562, 0.5167, -5.56e-07, -0.7407, 0.6718, -1.602e-07, -0.8024, 0.5968, 3.66e-07, -0.7407, 0.6718, 3.66e-07, -0.7407, 0.6718, -4.666e-07, -0.6718, 0.7407, -5.56e-07, -0.7407, 0.6718, -4.666e-07, -0.6718, 0.7407, 1.378e-07, -0.6718, 0.7407, 2.757e-07, -0.5968, 0.8024, 2.235e-08, -0.5167, 0.8562, 2.757e-07, -0.5968, 0.8024, -2.356e-07, -0.5166, 0.8562, 2.235e-08, -0.5167, 0.8562, 1.001e-06, -0.4327, 0.9015, -1.194e-06, -0.4328, 0.9015, -9.527e-07, -0.3463, 0.9381, -1.194e-06, -0.4328, 0.9015, 1.001e-06, -0.4327, 0.9015, 1.165e-06, -0.171, 0.9853, 8.41e-07, -0.171, 0.9853, 7.795e-07, -0.2587, 0.966, 4.117e-06, -5.901e-06, 1.0, 1.837e-06, -0.08451, 0.9964, 8.41e-07, -0.171, 0.9853, -9.527e-07, -0.3463, 0.9381, -8.661e-07, -0.2587, 0.966, 7.795e-07, -0.2587, 0.966, 2.656e-06, -1.038e-05, 1.0, 1.837e-06, -0.08451, 0.9964, 4.117e-06, -5.901e-06, 1.0, 3.917e-06, -0.9853, 0.171, -4.117e-06, -1.0, 8.076e-06, 1.04e-06, -0.9853, 0.1711, 1.621e-07, -0.8562, 0.5167, -4.945e-07, -0.8562, 0.5167, -2.724e-07, -0.9015, 0.4327, 1.621e-07, -0.8562, 0.5167, -2.887e-08, -0.8024, 0.5968, -1.602e-07, -0.8024, 0.5968, -2.887e-08, -0.8024, 0.5968, 3.66e-07, -0.7407, 0.6718, -1.602e-07, -0.8024, 0.5968, 1.04e-06, -0.9853, 0.1711, 3.262e-07, -0.966, 0.2587, -4.516e-07, -0.966, 0.2587, -2.724e-07, -0.9015, 0.4327, 4.191e-08, -0.9015, 0.4327, 4.023e-07, -0.9381, 0.3463, 4.023e-07, -0.9381, 0.3463, -5.804e-07, -0.9381, 0.3463, 3.262e-07, -0.966, 0.2587, 3.093e-05, -0.9964, 0.08456, 1.04e-06, -0.9853, 0.1711, -4.117e-06, -1.0, 8.076e-06, -4.666e-07, -0.6718, 0.7407, 3.66e-07, -0.7407, 0.6718, 1.378e-07, -0.6718, 0.7407, 8.41e-07, -0.171, 0.9853, 1.165e-06, -0.171, 0.9853, 4.117e-06, -5.901e-06, 1.0, -8.044e-07, -1.038e-05, 1.0, 4.117e-06, -5.901e-06, 1.0, -1.775e-06, -0.08451, 0.9964, 1.165e-06, -0.171, 0.9853, -1.775e-06, -0.08451, 0.9964, 4.117e-06, -5.901e-06, 1.0, 1.165e-06, -0.171, 0.9853, 7.795e-07, -0.2587, 0.966, -8.661e-07, -0.2587, 0.966, -2.356e-07, -0.5166, 0.8562, 1.001e-06, -0.4327, 0.9015, 2.235e-08, -0.5167, 0.8562, 8.987e-07, -0.3463, 0.9381, -8.661e-07, -0.2587, 0.966, -9.527e-07, -0.3463, 0.9381, -9.527e-07, -0.3463, 0.9381, 1.001e-06, -0.4327, 0.9015, 8.987e-07, -0.3463, 0.9381, -3.79e-07, -0.5968, 0.8024, -2.356e-07, -0.5166, 0.8562, 2.757e-07, -0.5968, 0.8024, 2.757e-07, -0.5968, 0.8024, 1.378e-07, -0.6718, 0.7407, -3.79e-07, -0.5968, 0.8024, -5.047e-07, -1.0, 1.763e-05, 3.093e-05, -0.9964, 0.08456, -4.117e-06, -1.0, 8.076e-06, -1.0, 4.259e-11, 0.0, -1.0, 2.328e-08, 0.0, -1.0, 2.328e-08, 0.0, -1.0, 4.259e-11, 0.0, -1.0, 4.651e-08, 0.0, -1.0, 2.328e-08, 0.0, -1.0, 2.328e-08, 0.0, -1.0, 4.651e-08, 0.0, -0.9964, 8.895e-06, 0.08451, -1.0, 4.139e-06, 5.491e-06, -0.9853, -4.036e-06, 0.171, -0.966, 4.305e-07, 0.2587, -0.9853, -4.036e-06, 0.171, -0.9853, 6.34e-06, 0.171, -1.0, 4.139e-06, 5.491e-06, -0.9964, 8.895e-06, 0.08451, -1.0, -2.044e-06, 1.482e-05, -0.9381, -5.004e-07, 0.3463, -0.9015, -1.653e-07, 0.4327, -0.9381, 5.12e-07, 0.3463, -0.9381, 5.12e-07, 0.3463, -0.966, 4.305e-07, 0.2587, -0.966, -3.866e-07, 0.2587, -0.8562, 3.18e-07, 0.5166, -0.9015, -1.653e-07, 0.4327, -0.9015, 2.105e-07, 0.4327, -0.8562, -2.859e-07, 0.5167, -0.8024, 7.544e-08, 0.5968, -0.8562, 3.18e-07, 0.5166, -0.7407, 4.824e-07, 0.6718, -0.8024, 7.544e-08, 0.5968, -0.8024, -4.191e-08, 0.5968, -0.7407, -4.927e-07, 0.6718, -0.6718, 2.468e-07, 0.7407, -0.7407, 4.824e-07, 0.6718, -0.6718, 2.468e-07, 0.7407, -0.5968, 2.58e-07, 0.8024, -0.5968, -3.25e-07, 0.8024, -0.5166, -2.934e-07, 0.8562, -0.5968, -3.25e-07, 0.8024, -0.5166, 1.621e-07, 0.8562, -0.5166, -2.934e-07, 0.8562, -0.4327, -1.172e-06, 0.9015, -0.4327, 1.024e-06, 0.9015, -0.3463, 8.093e-07, 0.9381, -0.4327, 1.024e-06, 0.9015, -0.3463, -1.093e-06, 0.9381, -0.171, 6.463e-07, 0.9853, -0.171, -9.667e-07, 0.9853, -0.2587, -9.798e-07, 0.966, -6.258e-06, -4.333e-06, 1.0, -0.08451, -1.484e-06, 0.9964, -0.171, -9.667e-07, 0.9853, -0.3463, 8.093e-07, 0.9381, -0.3463, -1.093e-06, 0.9381, -0.2587, -9.798e-07, 0.966, -1.788e-05, -3.049e-06, 1.0, -0.08451, -1.484e-06, 0.9964, -6.258e-06, -4.333e-06, 1.0, -0.9853, -4.036e-06, 0.171, -1.0, 4.139e-06, 5.491e-06, -0.9853, 6.34e-06, 0.171, -0.8562, -2.859e-07, 0.5167, -0.8562, 3.18e-07, 0.5166, -0.9015, 2.105e-07, 0.4327, -0.8562, -2.859e-07, 0.5167, -0.8024, -4.191e-08, 0.5968, -0.8024, 7.544e-08, 0.5968, -0.8024, -4.191e-08, 0.5968, -0.7407, -4.927e-07, 0.6718, -0.7407, 4.824e-07, 0.6718, -0.9853, 6.34e-06, 0.171, -0.966, -3.866e-07, 0.2587, -0.966, 4.305e-07, 0.2587, -0.9015, 2.105e-07, 0.4327, -0.9015, -1.653e-07, 0.4327, -0.9381, -5.004e-07, 0.3463, -0.9381, -5.004e-07, 0.3463, -0.9381, 5.12e-07, 0.3463, -0.966, -3.866e-07, 0.2587, -0.9964, 1.382e-05, 0.08447, -0.9853, 6.34e-06, 0.171, -1.0, 4.139e-06, 5.491e-06, -0.6718, 2.468e-07, 0.7407, -0.7407, -4.927e-07, 0.6718, -0.6718, -3.008e-07, 0.7407, -0.171, -9.667e-07, 0.9853, -0.171, 6.463e-07, 0.9853, -6.258e-06, -4.333e-06, 1.0, -1.788e-07, 5.282e-07, 1.0, -6.258e-06, -4.333e-06, 1.0, -0.08452, 1.148e-06, 0.9964, -0.171, 6.463e-07, 0.9853, -0.08452, 1.148e-06, 0.9964, -6.258e-06, -4.333e-06, 1.0, -0.171, 6.463e-07, 0.9853, -0.2587, -9.798e-07, 0.966, -0.2587, 7.32e-07, 0.966, -0.5166, 1.621e-07, 0.8562, -0.4327, -1.172e-06, 0.9015, -0.5166, -2.934e-07, 0.8562, -0.3463, -1.093e-06, 0.9381, -0.2587, 7.32e-07, 0.966, -0.2587, -9.798e-07, 0.966, -0.4327, 1.024e-06, 0.9015, -0.4327, -1.172e-06, 0.9015, -0.3463, -1.093e-06, 0.9381, -0.5968, 2.58e-07, 0.8024, -0.5166, 1.621e-07, 0.8562, -0.5968, -3.25e-07, 0.8024, -0.6718, 2.468e-07, 0.7407, -0.6718, -3.008e-07, 0.7407, -0.5968, 2.58e-07, 0.8024, -1.0, 5.628e-07, 1.344e-05, -0.9964, 1.382e-05, 0.08447, -1.0, 4.139e-06, 5.491e-06, 0.0, 1.0, 2.608e-07, 0.0, 1.0, 2.608e-07, 0.0, 1.0, 2.608e-07, 0.0, 1.0, 2.608e-07, 0.0, 1.0, 2.608e-07, 0.0, 1.0, 2.608e-07, 0.0, 1.0, 2.608e-07, 0.0, 1.0, 2.608e-07, -1.417e-05, 0.9964, 0.08447, 4.117e-06, 1.0, 8.151e-06, 7.082e-07, 0.9853, 0.1711, 4.577e-07, 0.966, 0.2587, 7.082e-07, 0.9853, 0.1711, -2.936e-07, 0.966, 0.2587, 4.117e-06, 1.0, 8.151e-06, -1.417e-05, 0.9964, 0.08447, -2.049e-06, 1.0, 1.968e-05, 2.71e-07, 0.9015, 0.4327, -5.448e-08, 0.9015, 0.4327, 5.867e-07, 0.9381, 0.3463, 5.867e-07, 0.9381, 0.3463, 4.577e-07, 0.966, 0.2587, -3.981e-07, 0.9381, 0.3463, 4.731e-07, 0.8562, 0.5167, -5.448e-08, 0.9015, 0.4327, 2.71e-07, 0.9015, 0.4327, 1.118e-07, 0.8024, 0.5968, 2.002e-07, 0.8024, 0.5968, 4.731e-07, 0.8562, 0.5167, 5.998e-07, 0.7407, 0.6718, 2.002e-07, 0.8024, 0.5968, -3.12e-07, 0.7407, 0.6718, -2.366e-07, 0.6718, 0.7407, 3.753e-07, 0.6718, 0.7407, 5.998e-07, 0.7407, 0.6718, 3.753e-07, 0.6718, 0.7407, 4.983e-07, 0.5968, 0.8024, -2.077e-07, 0.5968, 0.8024, -9.406e-08, 0.5166, 0.8562, -2.077e-07, 0.5968, 0.8024, 4.983e-07, 0.5968, 0.8024, -9.406e-08, 0.5166, 0.8562, 2.608e-07, 0.5167, 0.8562, 1.169e-06, 0.4327, 0.9015, 9.509e-07, 0.3463, 0.9381, 1.169e-06, 0.4327, 0.9015, -1.091e-06, 0.4327, 0.9015, 8.643e-07, 0.2587, 0.966, 1.349e-06, 0.171, 0.9853, -7.562e-07, 0.2587, 0.966, -4.117e-06, 9.708e-06, 1.0, -1.205e-06, 0.08451, 0.9964, 1.349e-06, 0.171, 0.9853, 9.509e-07, 0.3463, 0.9381, 8.643e-07, 0.2587, 0.966, -7.562e-07, 0.2587, 0.966, -2.645e-06, 1.78e-05, 1.0, -1.205e-06, 0.08451, 0.9964, -4.117e-06, 9.708e-06, 1.0, 7.082e-07, 0.9853, 0.1711, 4.117e-06, 1.0, 8.151e-06, 4.946e-06, 0.9853, 0.171, -3.036e-07, 0.8562, 0.5166, 4.731e-07, 0.8562, 0.5167, 2.71e-07, 0.9015, 0.4327, -3.036e-07, 0.8562, 0.5166, 1.118e-07, 0.8024, 0.5968, 4.731e-07, 0.8562, 0.5167, 1.118e-07, 0.8024, 0.5968, -3.12e-07, 0.7407, 0.6718, 2.002e-07, 0.8024, 0.5968, 4.946e-06, 0.9853, 0.171, -2.936e-07, 0.966, 0.2587, 7.082e-07, 0.9853, 0.1711, 2.71e-07, 0.9015, 0.4327, 5.867e-07, 0.9381, 0.3463, -3.981e-07, 0.9381, 0.3463, -3.981e-07, 0.9381, 0.3463, 4.577e-07, 0.966, 0.2587, -2.936e-07, 0.966, 0.2587, 1.368e-05, 0.9964, 0.08447, 4.946e-06, 0.9853, 0.171, 4.117e-06, 1.0, 8.151e-06, 5.998e-07, 0.7407, 0.6718, -3.12e-07, 0.7407, 0.6718, -2.366e-07, 0.6718, 0.7407, 1.349e-06, 0.171, 0.9853, 8.298e-07, 0.171, 0.9853, -4.117e-06, 9.708e-06, 1.0, 7.389e-07, 1.78e-05, 1.0, -4.117e-06, 9.708e-06, 1.0, 1.335e-06, 0.08451, 0.9964, 8.298e-07, 0.171, 0.9853, 1.335e-06, 0.08451, 0.9964, -4.117e-06, 9.708e-06, 1.0, 8.298e-07, 0.171, 0.9853, 1.349e-06, 0.171, 0.9853, 8.643e-07, 0.2587, 0.966, 2.608e-07, 0.5167, 0.8562, -1.091e-06, 0.4327, 0.9015, 1.169e-06, 0.4327, 0.9015, -7.758e-07, 0.3463, 0.9381, 8.643e-07, 0.2587, 0.966, 9.509e-07, 0.3463, 0.9381, 9.509e-07, 0.3463, 0.9381, -1.091e-06, 0.4327, 0.9015, -7.758e-07, 0.3463, 0.9381, 4.983e-07, 0.5968, 0.8024, 2.608e-07, 0.5167, 0.8562, -9.406e-08, 0.5166, 0.8562, 3.753e-07, 0.6718, 0.7407, -2.366e-07, 0.6718, 0.7407, 4.983e-07, 0.5968, 0.8024, 5.629e-07, 1.0, 1.758e-05, 1.368e-05, 0.9964, 0.08447, 4.117e-06, 1.0, 8.151e-06, 0.0, 1.629e-07, -1.0, 0.0, 1.629e-07, -1.0, 0.0, 1.629e-07, -1.0, 0.0, 1.629e-07, -1.0, 0.0, 1.629e-07, -1.0, 0.0, 1.629e-07, -1.0, 0.0, 1.629e-07, -1.0, 0.0, 1.629e-07, -1.0, 0.0, 1.629e-07, -1.0, 0.0, 1.629e-07, -1.0, 0.0, 1.629e-07, -1.0, 0.0, 1.629e-07, -1.0, 0.0, 1.629e-07, -1.0, 0.0, 1.629e-07, -1.0, 0.0, 1.629e-07, -1.0, 0.0, 1.629e-07, -1.0, 0.0, 1.629e-07, -1.0, 0.0, 1.629e-07, -1.0, 1.089e-06, -0.9451, -0.3269, -5.416e-07, -0.9451, -0.3269, 9.844e-07, -0.8723, -0.489, -1.146e-07, -0.8723, -0.489, 9.844e-07, -0.8723, -0.489, 1.002e-06, -0.7691, -0.6392, 1.002e-06, -0.7691, -0.6392, 5.309e-07, -0.6392, -0.7691, -1.518e-07, -0.7691, -0.6392, 2.965e-07, -0.9869, -0.1614, -5.416e-07, -0.9451, -0.3269, 1.089e-06, -0.9451, -0.3269, -0.1247, -0.127, -0.984, -1.626e-06, -0.3269, -0.945, 0.08793, -0.1367, -0.9867, -1.626e-06, -0.3269, -0.945, 2.053e-06, -0.3269, -0.9451, -1.604e-06, -0.4891, -0.8723, 0.3303, -0.3172, -0.889, 0.001649, 0.9992, -0.04104, 0.08793, -0.1367, -0.9867, 0.08793, -0.1367, -0.9867, 0.001649, 0.9992, -0.04104, -0.1247, -0.127, -0.984, 5.309e-07, -0.6392, -0.7691, -1.604e-06, -0.4891, -0.8723, 1.825e-07, -0.6392, -0.7691, 3.882e-06, -1.0, -1.508e-05, 9.332e-07, -1.0, -1.332e-05, 2.965e-07, -0.9869, -0.1614, 1.002e-06, -0.7691, -0.6392, -1.518e-07, -0.7691, -0.6392, -1.146e-07, -0.8723, -0.489, -1.146e-07, -0.8723, -0.489, 1.089e-06, -0.9451, -0.3269, 9.844e-07, -0.8723, -0.489, 2.965e-07, -0.9869, -0.1614, 1.089e-06, -0.9451, -0.3269, -6.944e-08, -0.9869, -0.1613, -4.608e-06, -1.0, -1.469e-05, 3.882e-06, -1.0, -1.508e-05, -6.944e-08, -0.9869, -0.1613, -0.4411, -0.4172, -0.7945, -0.1247, -0.127, -0.984, 0.001649, 0.9992, -0.04104, -0.1247, -0.127, -0.984, 2.053e-06, -0.3269, -0.9451, -1.626e-06, -0.3269, -0.945, -1.604e-06, -0.4891, -0.8723, 2.166e-06, -0.489, -0.8723, 1.825e-07, -0.6392, -0.7691, 2.166e-06, -0.489, -0.8723, -1.604e-06, -0.4891, -0.8723, 2.053e-06, -0.3269, -0.9451, 5.309e-07, -0.6392, -0.7691, 1.825e-07, -0.6392, -0.7691, -1.518e-07, -0.7691, -0.6392, -6.944e-08, -0.9869, -0.1613, 3.882e-06, -1.0, -1.508e-05, 2.965e-07, -0.9869, -0.1614, 1.0, 3.899e-06, -1.471e-05, 1.0, 9.844e-07, -1.46e-05, 0.9869, 3.545e-07, -0.1614, 0.9451, 1.099e-06, -0.3269, 0.9451, -4.461e-07, -0.3269, 0.8723, 1.129e-06, -0.489, 0.9451, -4.461e-07, -0.3269, 0.9869, -7.043e-08, -0.1614, 0.9869, 3.545e-07, -0.1614, 0.8723, -8.661e-08, -0.489, 0.8723, 1.129e-06, -0.489, 0.7691, 1.14e-06, -0.6392, 0.6392, 5.644e-07, -0.7691, 0.7691, -2.235e-08, -0.6392, 0.7691, 1.14e-06, -0.6392, 0.489, -1.498e-06, -0.8723, 0.489, 2.341e-06, -0.8723, 0.6392, 5.644e-07, -0.7691, 0.3269, 2.118e-06, -0.9451, 0.489, -1.498e-06, -0.8723, 0.3269, -1.477e-06, -0.9451, 0.3269, 2.118e-06, -0.9451, 0.3269, -1.477e-06, -0.9451, 0.1614, 1.419e-06, -0.9869, 1.697e-05, 1.848e-06, -1.0, 1.694e-05, -3.717e-06, -1.0, 0.1614, 1.419e-06, -0.9869, 1.0, 3.899e-06, -1.471e-05, 0.9869, 3.545e-07, -0.1614, 0.9869, -7.043e-08, -0.1614, 0.7691, 1.14e-06, -0.6392, 0.7691, -2.235e-08, -0.6392, 0.8723, -8.661e-08, -0.489, 0.8723, -8.661e-08, -0.489, 0.9451, 1.099e-06, -0.3269, 0.8723, 1.129e-06, -0.489, 0.9869, -7.043e-08, -0.1614, 0.9451, -4.461e-07, -0.3269, 0.9451, 1.099e-06, -0.3269, 0.6392, 5.644e-07, -0.7691, 0.6392, 3.893e-07, -0.7691, 0.7691, -2.235e-08, -0.6392, 1.697e-05, -5.066e-06, -1.0, 0.1614, -7.804e-07, -0.9869, 1.694e-05, -3.717e-06, -1.0, 0.1614, -7.804e-07, -0.9869, 0.1614, 1.419e-06, -0.9869, 1.694e-05, -3.717e-06, -1.0, 0.1614, 1.419e-06, -0.9869, 0.1614, -7.804e-07, -0.9869, 0.3269, 2.118e-06, -0.9451, 0.3269, 2.118e-06, -0.9451, 0.489, 2.341e-06, -0.8723, 0.489, -1.498e-06, -0.8723, 0.6392, 5.644e-07, -0.7691, 0.489, 2.341e-06, -0.8723, 0.6392, 3.893e-07, -0.7691, 1.0, -4.573e-06, -1.463e-05, 1.0, 3.899e-06, -1.471e-05, 0.9869, -7.043e-08, -0.1614, -3.882e-06, 1.0, -2.045e-05, -9.881e-07, 1.0, -1.312e-05, -3.171e-07, 0.9869, -0.1614, -1.129e-06, 0.945, -0.3269, 5.16e-07, 0.9451, -0.3269, -9.257e-07, 0.8723, -0.489, 5.16e-07, 0.9451, -0.3269, -1.129e-06, 0.945, -0.3269, -3.171e-07, 0.9869, -0.1614, 1.807e-07, 0.8723, -0.489, -9.257e-07, 0.8723, -0.489, -1.036e-06, 0.7691, -0.6392, -5.327e-07, 0.6392, -0.7691, 1.099e-07, 0.7691, -0.6392, -1.036e-06, 0.7691, -0.6392, 1.615e-06, 0.489, -0.8723, -2.263e-06, 0.489, -0.8723, -5.327e-07, 0.6392, -0.7691, -2.036e-06, 0.3269, -0.9451, 1.615e-06, 0.489, -0.8723, 1.596e-06, 0.3269, -0.9451, 1.116e-06, 0.1614, -0.9869, -2.036e-06, 0.3269, -0.9451, 1.596e-06, 0.3269, -0.9451, -1.201e-06, 0.1614, -0.9869, -1.636e-06, 1.713e-05, -1.0, 3.882e-06, 1.736e-05, -1.0, -1.201e-06, 0.1614, -0.9869, -3.882e-06, 1.0, -2.045e-05, -3.171e-07, 0.9869, -0.1614, 4.779e-08, 0.9869, -0.1613, -1.036e-06, 0.7691, -0.6392, 1.099e-07, 0.7691, -0.6392, 1.807e-07, 0.8723, -0.489, 1.807e-07, 0.8723, -0.489, -1.129e-06, 0.945, -0.3269, -9.257e-07, 0.8723, -0.489, 4.779e-08, 0.9869, -0.1613, -3.171e-07, 0.9869, -0.1614, -1.129e-06, 0.945, -0.3269, -5.327e-07, 0.6392, -0.7691, -3.092e-07, 0.6392, -0.7691, 1.099e-07, 0.7691, -0.6392, 5.323e-06, 1.713e-05, -1.0, 1.116e-06, 0.1614, -0.9869, 3.882e-06, 1.736e-05, -1.0, 1.116e-06, 0.1614, -0.9869, -1.201e-06, 0.1614, -0.9869, 3.882e-06, 1.736e-05, -1.0, -2.036e-06, 0.3269, -0.9451, -2.263e-06, 0.489, -0.8723, 1.615e-06, 0.489, -0.8723, -5.327e-07, 0.6392, -0.7691, -2.263e-06, 0.489, -0.8723, -3.092e-07, 0.6392, -0.7691, 4.56e-06, 1.0, -1.46e-05, -3.882e-06, 1.0, -2.045e-05, 4.779e-08, 0.9869, -0.1613, -0.9451, -1.116e-06, -0.3269, -0.9451, 6.137e-07, -0.3269, -0.8723, -8.019e-07, -0.489, -0.8723, 1.974e-07, -0.489, -0.8723, -8.019e-07, -0.489, -0.7691, -9.034e-07, -0.6392, -0.7691, -9.034e-07, -0.6392, -0.6392, -4.377e-07, -0.7691, -0.7691, 2.114e-07, -0.6392, -0.9869, -1.499e-07, -0.1614, -0.9451, 6.137e-07, -0.3269, -0.9451, -1.116e-06, -0.3269, -0.3269, -1.865e-06, -0.9451, -0.3269, 1.699e-06, -0.9451, -0.1613, -1.004e-06, -0.9869, -0.3269, 1.699e-06, -0.9451, -0.3269, -1.865e-06, -0.9451, -0.4891, 1.758e-06, -0.8723, -1.651e-05, -1.397e-06, -1.0, -1.65e-05, 4.046e-06, -1.0, -0.1613, -1.004e-06, -0.9869, -0.1613, -1.004e-06, -0.9869, -1.65e-05, 4.046e-06, -1.0, -0.1614, 1.064e-06, -0.9869, -0.6392, -4.377e-07, -0.7691, -0.4891, 1.758e-06, -0.8723, -0.6392, -1.378e-07, -0.7691, -1.0, -4.005e-06, -1.656e-05, -1.0, -7.078e-07, -1.649e-05, -0.9869, -1.499e-07, -0.1614, -0.7691, -9.034e-07, -0.6392, -0.7691, 2.114e-07, -0.6392, -0.8723, 1.974e-07, -0.489, -0.8723, 1.974e-07, -0.489, -0.9451, -1.116e-06, -0.3269, -0.8723, -8.019e-07, -0.489, -0.9869, -1.499e-07, -0.1614, -0.9451, -1.116e-06, -0.3269, -0.9869, 6.81e-08, -0.1613, -1.0, 4.595e-06, -1.644e-05, -1.0, -4.005e-06, -1.656e-05, -0.9869, 6.81e-08, -0.1613, -1.653e-05, 5.361e-06, -1.0, -0.1614, 1.064e-06, -0.9869, -1.65e-05, 4.046e-06, -1.0, -0.1614, 1.064e-06, -0.9869, -0.3269, -1.865e-06, -0.9451, -0.1613, -1.004e-06, -0.9869, -0.4891, 1.758e-06, -0.8723, -0.489, -2.11e-06, -0.8723, -0.6392, -1.378e-07, -0.7691, -0.489, -2.11e-06, -0.8723, -0.4891, 1.758e-06, -0.8723, -0.3269, -1.865e-06, -0.9451, -0.6392, -4.377e-07, -0.7691, -0.6392, -1.378e-07, -0.7691, -0.7691, 2.114e-07, -0.6392, -0.9869, 6.81e-08, -0.1613, -1.0, -4.005e-06, -1.656e-05, -0.9869, -1.499e-07, -0.1614])] * 3)])

# ---- objects
ob_object_1 = bpy.data.objects.new('object_1', me_object_1)
ob_lamp = bpy.data.objects.new('Lamp', light_lamp)
ob_camera = bpy.data.objects.new('Camera', cam_camera)

# ---- transforms, parenting, visibility, modifiers, constraints
ob_object_1.location = (0.0, 0.0, 0.0)
ob_object_1.lineart.crease_threshold = 0.0
ob_lamp.location = (4.076, 1.005, 5.904)
ob_lamp.rotation_euler = (0.6503, 0.05522, 1.866)
ob_lamp.lock_rotations_4d = False
ob_lamp.empty_display_type = 'ARROWS'
ob_lamp.color = (0.0, 0.0, 0.0, 0.0)
ob_lamp.hide_viewport = True
ob_lamp.lineart.crease_threshold = 0.0
ob_camera.location = (7.481, -6.508, 5.344)
ob_camera.rotation_euler = (1.109, 0.0, 0.8149)
ob_camera.lock_rotations_4d = False
ob_camera.empty_display_type = 'ARROWS'
ob_camera.color = (0.0, 0.0, 0.0, 0.0)
ob_camera.hide_viewport = True
ob_camera.display_type = 'WIRE'
ob_camera.lineart.crease_threshold = 0.0

# ---- collection membership
col_collection_1.objects.link(ob_object_1)
col_collection_1.objects.link(ob_lamp)
col_collection_1.objects.link(ob_camera)

# ---- scene / render settings (as saved in the file)
scene.camera = ob_camera
scene.frame_start = 1; scene.frame_end = 250; scene.frame_set(1)
scene.render.engine = 'BLENDER_EEVEE_NEXT'
scene.render.resolution_percentage = 50
scene.render.dither_intensity = 0.0
scene.cycles.use_denoising = False
scene.cycles.samples = 128
scene.cycles.sampling_pattern = 'TABULATED_SOBOL'
scene.cycles.use_adaptive_sampling = False
scene.cycles.use_light_tree = False
scene.cycles.blur_glossy = 0.0
scene.cycles.sample_clamp_indirect = 0.0
scene.view_settings.view_transform = 'Standard'
bpy.context.view_layer.update()
